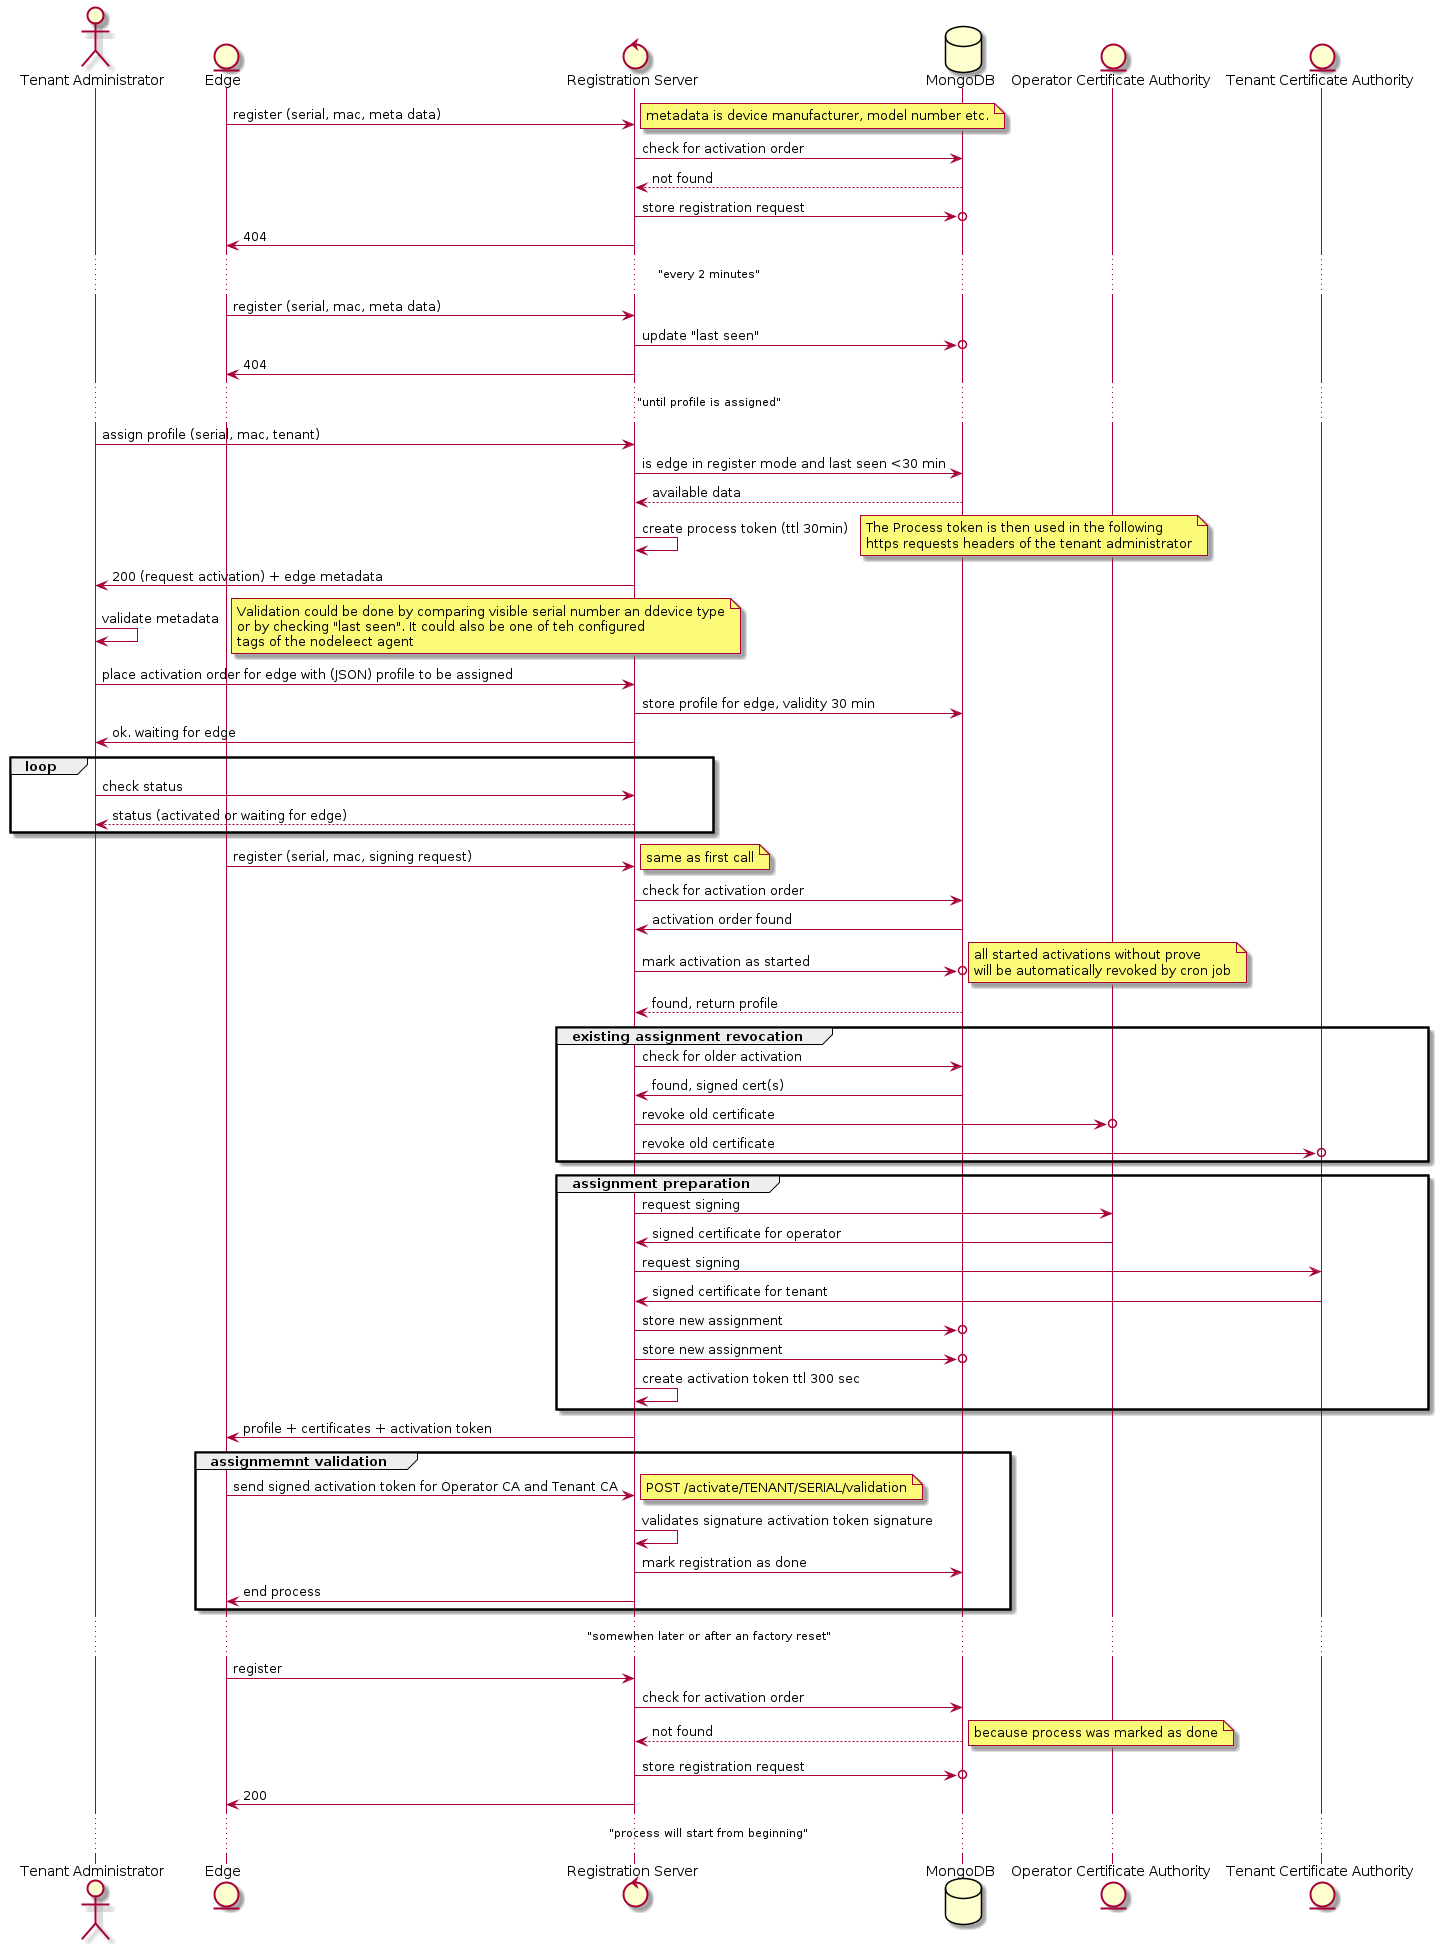

The diagram above was rendered by PlantUML. Its source (embedded in the PNG):
@startuml
actor "Tenant Administrator" as tenant
entity Edge as edge
control "Registration Server" as reg
database "MongoDB" as db
entity "Operator Certificate Authority" as cao
entity "Tenant Certificate Authority" as cat

edge->reg: register (serial, mac, meta data)
    note right: metadata is device manufacturer, model number etc.
    reg -> db: check for activation order
    db --> reg: not found
    reg ->o db: store registration request
reg -> edge: 404

... "every 2 minutes" ...
edge->reg: register (serial, mac, meta data)
    reg ->o db: update "last seen"
reg ->edge: 404
... "until profile is assigned" ...

tenant -> reg: assign profile (serial, mac, tenant)
reg -> db: is edge in register mode and last seen <30 min
return available data

reg->reg: create process token (ttl 30min)
note right
    The Process token is then used in the following 
    https requests headers of the tenant administrator
end note
reg->tenant: 200 (request activation) + edge metadata
tenant->tenant: validate metadata
note right
    Validation could be done by comparing visible serial number an ddevice type
    or by checking "last seen". It could also be one of teh configured
    tags of the nodeleect agent
end note
tenant->reg: place activation order for edge with (JSON) profile to be assigned
    reg->db: store profile for edge, validity 30 min
    reg->tenant: ok. waiting for edge

group loop
    tenant->reg: check status
    return status (activated or waiting for edge)
end

edge->reg: register (serial, mac, signing request) 
note right: same as first call
    reg -> db: check for activation order
    db -> reg: activation order found
    reg ->o db: mark activation as started
    note right: all started activations without prove \nwill be automatically revoked by cron job
    db --> reg: found, return profile
    group existing assignment revocation
        reg -> db: check for older activation
        db -> reg: found, signed cert(s)
        reg ->o cao: revoke old certificate
        reg ->o cat: revoke old certificate
    end
    group assignment preparation
        reg -> cao: request signing
        cao -> reg: signed certificate for operator
        reg -> cat: request signing
        cat -> reg: signed certificate for tenant
        reg ->o db: store new assignment 
        reg ->o db: store new assignment
        reg -> reg: create activation token ttl 300 sec
    end    
reg -> edge: profile + certificates + activation token

group assignmemnt validation
    edge -> reg: send signed activation token for Operator CA and Tenant CA
    note right: POST /activate/TENANT/SERIAL/validation
    reg -> reg: validates signature activation token signature
    reg -> db: mark registration as done
    reg -> edge: end process
end 

... "somewhen later or after an factory reset" ...

edge->reg: register
    reg -> db: check for activation order
    db --> reg: not found
    note right: because process was marked as done
    reg ->o db: store registration request
reg -> edge: 200
... "process will start from beginning" ...

@enduml